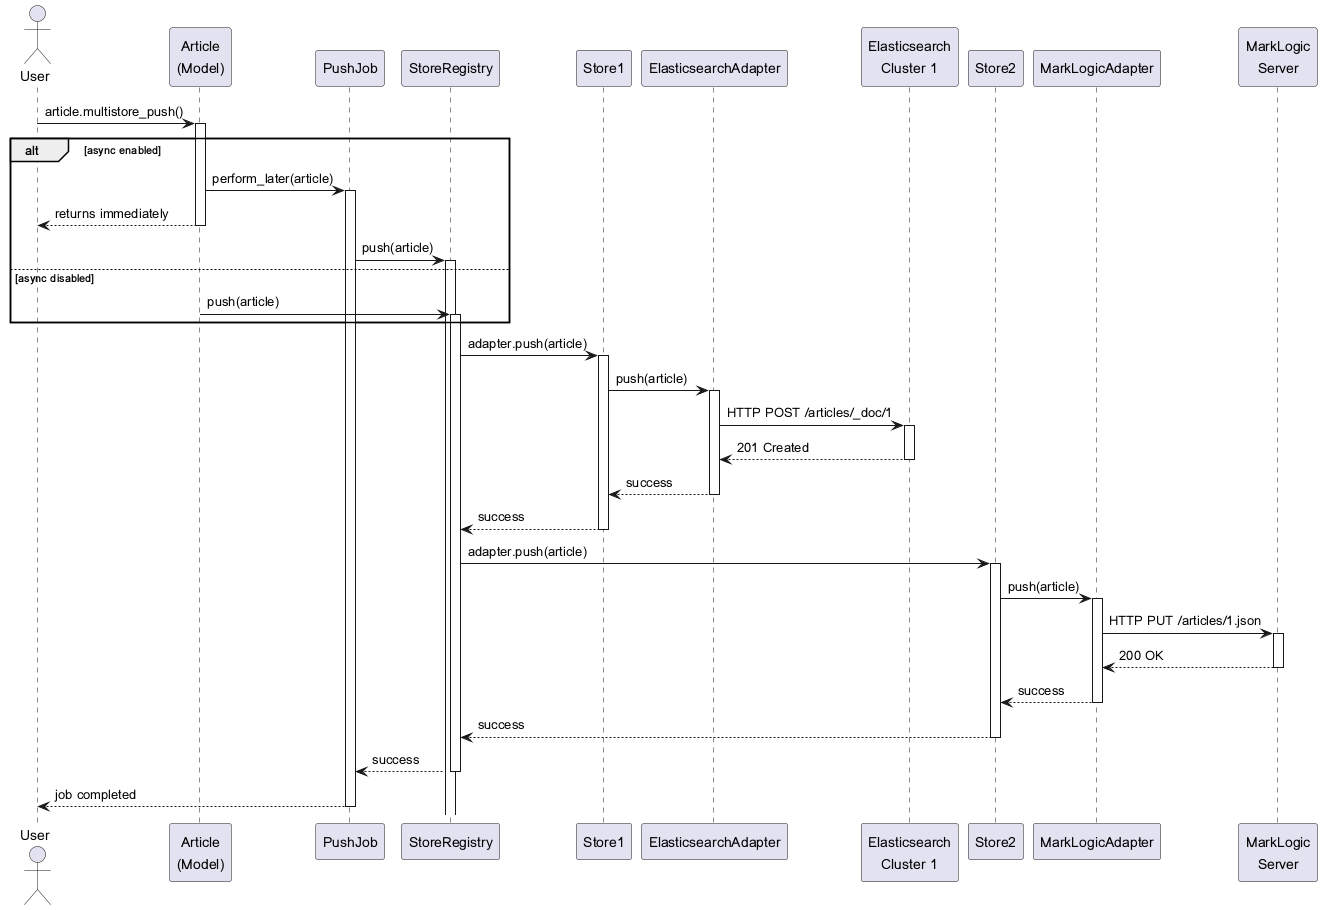

The diagram above was rendered by PlantUML. Its source (embedded in the PNG):
@startuml Push Operation Sequence

actor User
participant "Article\n(Model)" as Model
participant "PushJob" as Job
participant "StoreRegistry" as Registry
participant "Store1" as Store1
participant "ElasticsearchAdapter" as ES1
participant "Elasticsearch\nCluster 1" as ESC1
participant "Store2" as Store2
participant "MarkLogicAdapter" as ML
participant "MarkLogic\nServer" as MLS

User -> Model: article.multistore_push()
activate Model

alt async enabled
  Model -> Job: perform_later(article)
  activate Job
  Model --> User: returns immediately
  deactivate Model
  
  Job -> Registry: push(article)
  activate Registry
else async disabled
  Model -> Registry: push(article)
  activate Registry
end

Registry -> Store1: adapter.push(article)
activate Store1
Store1 -> ES1: push(article)
activate ES1
ES1 -> ESC1: HTTP POST /articles/_doc/1
activate ESC1
ESC1 --> ES1: 201 Created
deactivate ESC1
ES1 --> Store1: success
deactivate ES1
Store1 --> Registry: success
deactivate Store1

Registry -> Store2: adapter.push(article)
activate Store2
Store2 -> ML: push(article)
activate ML
ML -> MLS: HTTP PUT /articles/1.json
activate MLS
MLS --> ML: 200 OK
deactivate MLS
ML --> Store2: success
deactivate ML
Store2 --> Registry: success
deactivate Store2

Registry --> Job: success
deactivate Registry
Job --> User: job completed
deactivate Job

@enduml